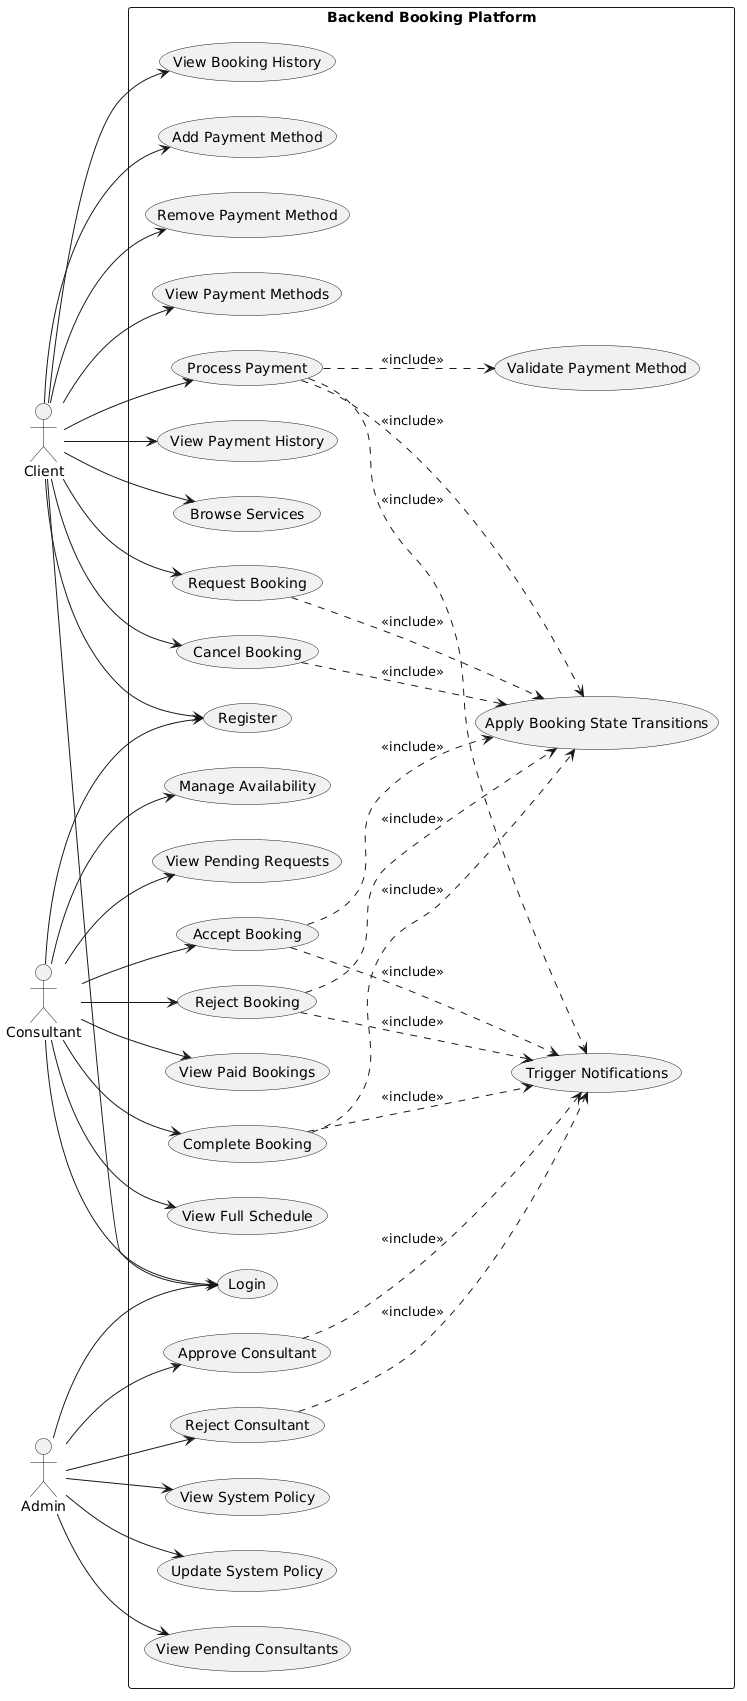

The diagram above was rendered by PlantUML. Its source (embedded in the PNG):
@startuml
left to right direction
skinparam packageStyle rectangle
skinparam shadowing false

actor Client
actor Consultant
actor Admin

rectangle "Backend Booking Platform" {

  usecase "Login" as UC_Login
  usecase "Register" as UC_Register

  usecase "Browse Services" as UC_BrowseServices
  usecase "Request Booking" as UC_RequestBooking
  usecase "Cancel Booking" as UC_CancelBooking
  usecase "View Booking History" as UC_ViewBookingHistory

  usecase "Add Payment Method" as UC_AddPaymentMethod
  usecase "Remove Payment Method" as UC_RemovePaymentMethod
  usecase "View Payment Methods" as UC_ViewPaymentMethods
  usecase "Process Payment" as UC_ProcessPayment
  usecase "View Payment History" as UC_ViewPaymentHistory

  usecase "Manage Availability" as UC_ManageAvailability
  usecase "View Pending Requests" as UC_ViewPendingRequests
  usecase "Accept Booking" as UC_AcceptBooking
  usecase "Reject Booking" as UC_RejectBooking
  usecase "View Paid Bookings" as UC_ViewPaidBookings
  usecase "Complete Booking" as UC_CompleteBooking
  usecase "View Full Schedule" as UC_ViewFullSchedule

  usecase "View Pending Consultants" as UC_ViewPendingConsultants
  usecase "Approve Consultant" as UC_ApproveConsultant
  usecase "Reject Consultant" as UC_RejectConsultant
  usecase "View System Policy" as UC_ViewSystemPolicy
  usecase "Update System Policy" as UC_UpdateSystemPolicy

  usecase "Validate Payment Method" as UC_ValidatePaymentMethod
  usecase "Trigger Notifications" as UC_TriggerNotifications
  usecase "Apply Booking State Transitions" as UC_StateTransitions
}

Client --> UC_Login
Client --> UC_Register
Client --> UC_BrowseServices
Client --> UC_RequestBooking
Client --> UC_CancelBooking
Client --> UC_ViewBookingHistory
Client --> UC_AddPaymentMethod
Client --> UC_RemovePaymentMethod
Client --> UC_ViewPaymentMethods
Client --> UC_ProcessPayment
Client --> UC_ViewPaymentHistory

Consultant --> UC_Login
Consultant --> UC_Register
Consultant --> UC_ManageAvailability
Consultant --> UC_ViewPendingRequests
Consultant --> UC_AcceptBooking
Consultant --> UC_RejectBooking
Consultant --> UC_ViewPaidBookings
Consultant --> UC_CompleteBooking
Consultant --> UC_ViewFullSchedule

Admin --> UC_Login
Admin --> UC_ViewPendingConsultants
Admin --> UC_ApproveConsultant
Admin --> UC_RejectConsultant
Admin --> UC_ViewSystemPolicy
Admin --> UC_UpdateSystemPolicy

UC_RequestBooking ..> UC_StateTransitions : <<include>>
UC_CancelBooking ..> UC_StateTransitions : <<include>>
UC_AcceptBooking ..> UC_StateTransitions : <<include>>
UC_RejectBooking ..> UC_StateTransitions : <<include>>
UC_CompleteBooking ..> UC_StateTransitions : <<include>>
UC_ProcessPayment ..> UC_StateTransitions : <<include>>

UC_ProcessPayment ..> UC_ValidatePaymentMethod : <<include>>

UC_ApproveConsultant ..> UC_TriggerNotifications : <<include>>
UC_RejectConsultant ..> UC_TriggerNotifications : <<include>>
UC_AcceptBooking ..> UC_TriggerNotifications : <<include>>
UC_RejectBooking ..> UC_TriggerNotifications : <<include>>
UC_CompleteBooking ..> UC_TriggerNotifications : <<include>>
UC_ProcessPayment ..> UC_TriggerNotifications : <<include>>
@enduml